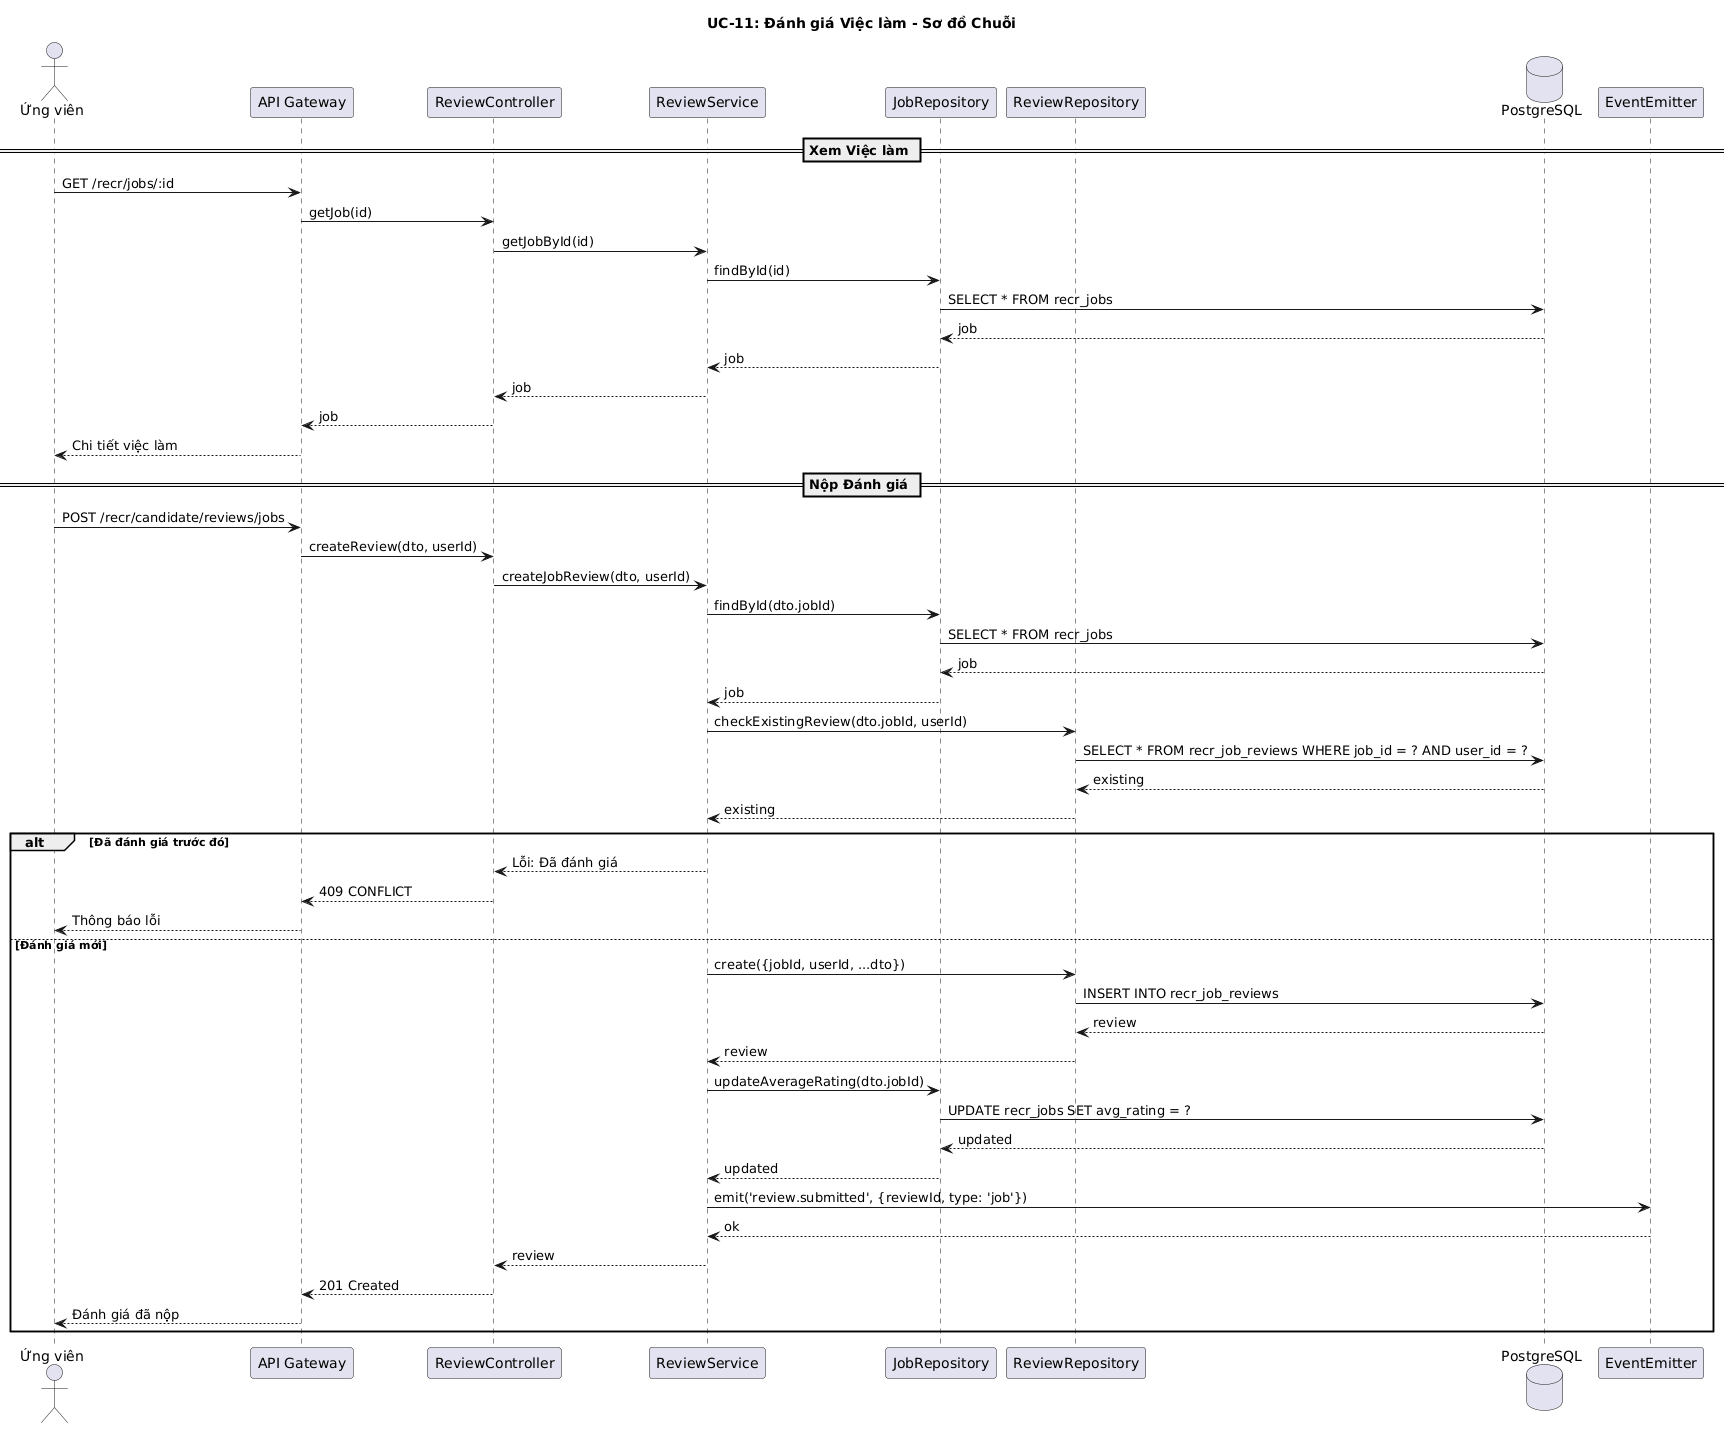

The diagram above was rendered by PlantUML. Its source (embedded in the PNG):
@startuml uc11-review-job-sequence
title UC-11: Đánh giá Việc làm - Sơ đồ Chuỗi

actor "Ứng viên" as Candidate
participant "API Gateway" as API
participant "ReviewController" as Controller
participant "ReviewService" as Service
participant "JobRepository" as JobRepo
participant "ReviewRepository" as ReviewRepo
database "PostgreSQL" as DB
participant "EventEmitter" as Events

== Xem Việc làm ==
Candidate -> API : GET /recr/jobs/:id
API -> Controller : getJob(id)
Controller -> Service : getJobById(id)
Service -> JobRepo : findById(id)
JobRepo -> DB : SELECT * FROM recr_jobs
DB --> JobRepo : job
JobRepo --> Service : job
Service --> Controller : job
Controller --> API : job
API --> Candidate : Chi tiết việc làm

== Nộp Đánh giá ==
Candidate -> API : POST /recr/candidate/reviews/jobs
API -> Controller : createReview(dto, userId)
Controller -> Service : createJobReview(dto, userId)

Service -> JobRepo : findById(dto.jobId)
JobRepo -> DB : SELECT * FROM recr_jobs
DB --> JobRepo : job
JobRepo --> Service : job

Service -> ReviewRepo : checkExistingReview(dto.jobId, userId)
ReviewRepo -> DB : SELECT * FROM recr_job_reviews WHERE job_id = ? AND user_id = ?
DB --> ReviewRepo : existing
ReviewRepo --> Service : existing

alt Đã đánh giá trước đó
  Service --> Controller : Lỗi: Đã đánh giá
  Controller --> API : 409 CONFLICT
  API --> Candidate : Thông báo lỗi
else Đánh giá mới
  Service -> ReviewRepo : create({jobId, userId, ...dto})
  ReviewRepo -> DB : INSERT INTO recr_job_reviews
  DB --> ReviewRepo : review
  ReviewRepo --> Service : review

  Service -> JobRepo : updateAverageRating(dto.jobId)
  JobRepo -> DB : UPDATE recr_jobs SET avg_rating = ?
  DB --> JobRepo : updated
  JobRepo --> Service : updated

  Service -> Events : emit('review.submitted', {reviewId, type: 'job'})
  Events --> Service : ok

  Service --> Controller : review
  Controller --> API : 201 Created
  API --> Candidate : Đánh giá đã nộp
end

@enduml